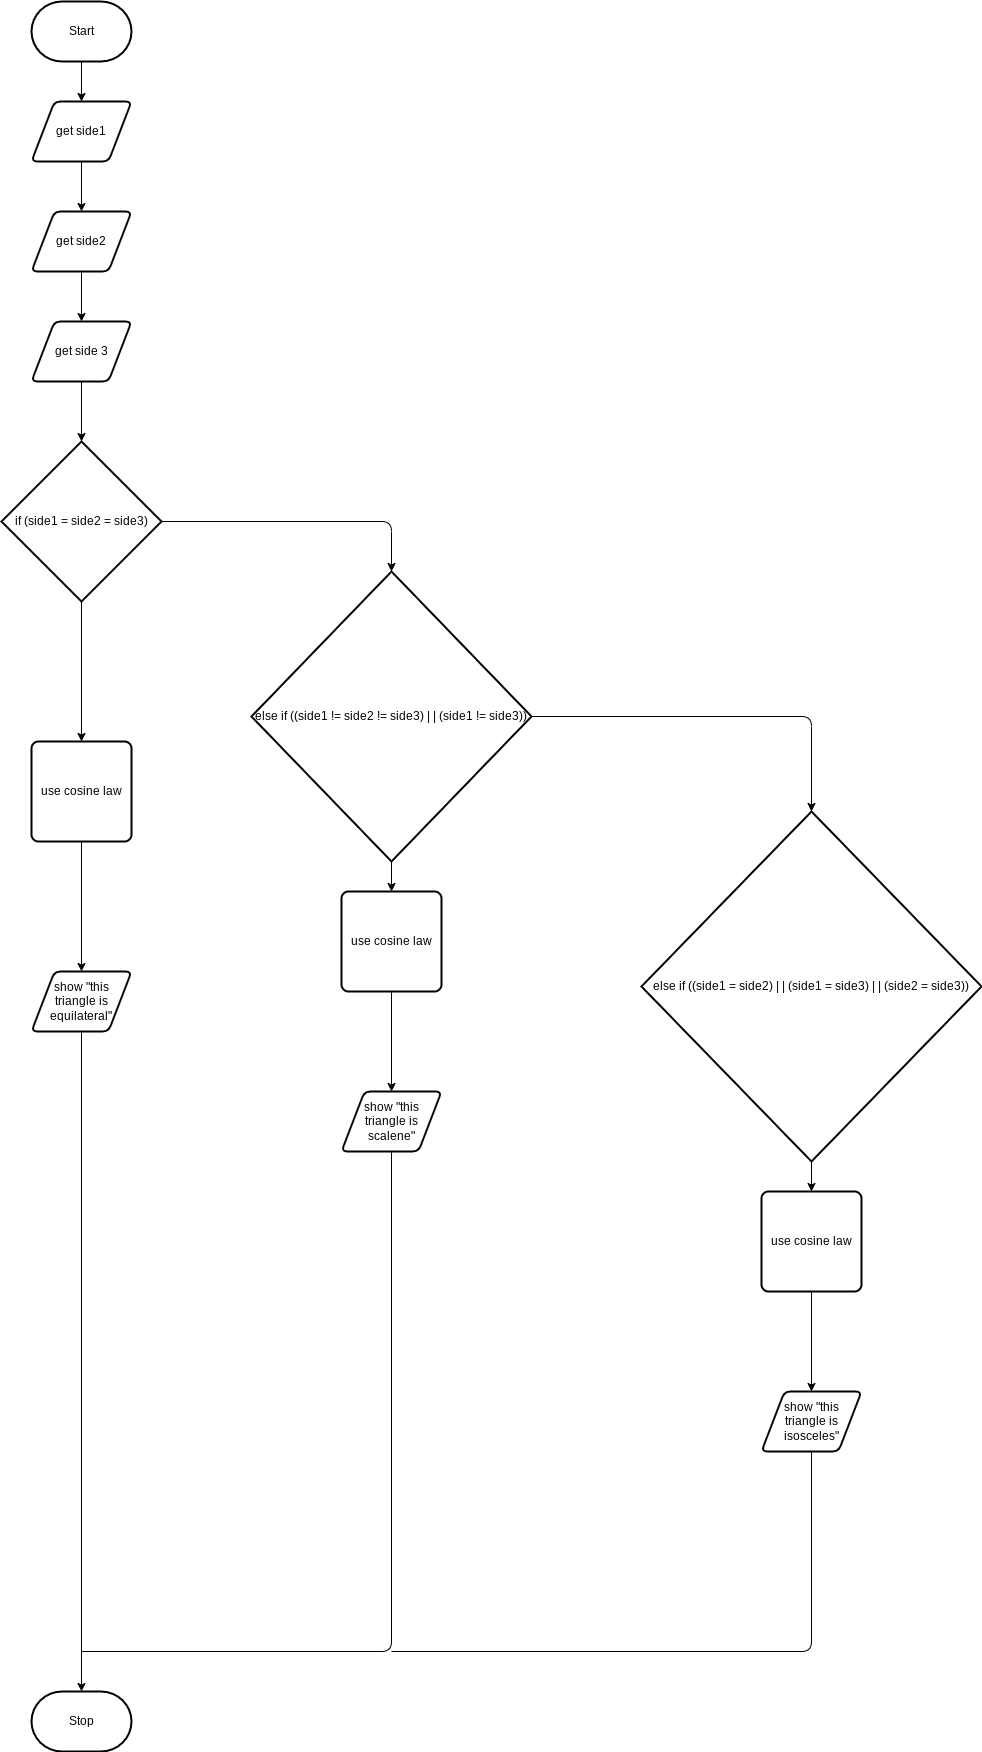

The diagram above was exported from draw.io. Its source (the exported page's mxGraphModel, read from the mxfile embedded in the PNG):
<mxGraphModel dx="1086" dy="692" grid="1" gridSize="10" guides="1" tooltips="1" connect="1" arrows="1" fold="1" page="1" pageScale="1" pageWidth="850" pageHeight="1100" math="0" shadow="0">
  <root>
    <mxCell id="0" />
    <mxCell id="1" parent="0" />
    <mxCell id="7" style="edgeStyle=none;html=1;entryX=0.5;entryY=0;entryDx=0;entryDy=0;" edge="1" parent="1" source="2" target="4">
      <mxGeometry relative="1" as="geometry" />
    </mxCell>
    <mxCell id="2" value="Start" style="strokeWidth=2;html=1;shape=mxgraph.flowchart.terminator;whiteSpace=wrap;" parent="1" vertex="1">
      <mxGeometry x="230" y="310" width="100" height="60" as="geometry" />
    </mxCell>
    <mxCell id="3" value="Stop" style="strokeWidth=2;html=1;shape=mxgraph.flowchart.terminator;whiteSpace=wrap;" parent="1" vertex="1">
      <mxGeometry x="230" y="2000" width="100" height="60" as="geometry" />
    </mxCell>
    <mxCell id="8" style="edgeStyle=none;html=1;" edge="1" parent="1" source="4" target="5">
      <mxGeometry relative="1" as="geometry" />
    </mxCell>
    <mxCell id="4" value="get side1" style="shape=parallelogram;html=1;strokeWidth=2;perimeter=parallelogramPerimeter;whiteSpace=wrap;rounded=1;arcSize=12;size=0.23;" vertex="1" parent="1">
      <mxGeometry x="230" y="410" width="100" height="60" as="geometry" />
    </mxCell>
    <mxCell id="9" style="edgeStyle=none;html=1;entryX=0.5;entryY=0;entryDx=0;entryDy=0;" edge="1" parent="1" source="5" target="6">
      <mxGeometry relative="1" as="geometry" />
    </mxCell>
    <mxCell id="5" value="get side2" style="shape=parallelogram;html=1;strokeWidth=2;perimeter=parallelogramPerimeter;whiteSpace=wrap;rounded=1;arcSize=12;size=0.23;" vertex="1" parent="1">
      <mxGeometry x="230" y="520" width="100" height="60" as="geometry" />
    </mxCell>
    <mxCell id="11" style="edgeStyle=none;html=1;" edge="1" parent="1" source="6" target="10">
      <mxGeometry relative="1" as="geometry" />
    </mxCell>
    <mxCell id="6" value="get side 3" style="shape=parallelogram;html=1;strokeWidth=2;perimeter=parallelogramPerimeter;whiteSpace=wrap;rounded=1;arcSize=12;size=0.23;" vertex="1" parent="1">
      <mxGeometry x="230" y="630" width="100" height="60" as="geometry" />
    </mxCell>
    <mxCell id="15" style="edgeStyle=none;html=1;" edge="1" parent="1" source="10" target="14">
      <mxGeometry relative="1" as="geometry" />
    </mxCell>
    <mxCell id="19" style="edgeStyle=orthogonalEdgeStyle;html=1;entryX=0.5;entryY=0;entryDx=0;entryDy=0;entryPerimeter=0;" edge="1" parent="1" source="10" target="18">
      <mxGeometry relative="1" as="geometry" />
    </mxCell>
    <mxCell id="10" value="if (side1 = side2 = side3)" style="strokeWidth=2;html=1;shape=mxgraph.flowchart.decision;whiteSpace=wrap;" vertex="1" parent="1">
      <mxGeometry x="200" y="750" width="160" height="160" as="geometry" />
    </mxCell>
    <mxCell id="17" style="edgeStyle=none;html=1;" edge="1" parent="1" source="13" target="3">
      <mxGeometry relative="1" as="geometry" />
    </mxCell>
    <mxCell id="13" value="show &quot;this triangle is equilateral&quot;" style="shape=parallelogram;html=1;strokeWidth=2;perimeter=parallelogramPerimeter;whiteSpace=wrap;rounded=1;arcSize=12;size=0.23;" vertex="1" parent="1">
      <mxGeometry x="230" y="1280" width="100" height="60" as="geometry" />
    </mxCell>
    <mxCell id="16" style="edgeStyle=none;html=1;" edge="1" parent="1" source="14" target="13">
      <mxGeometry relative="1" as="geometry" />
    </mxCell>
    <mxCell id="14" value="use cosine law" style="rounded=1;whiteSpace=wrap;html=1;absoluteArcSize=1;arcSize=14;strokeWidth=2;" vertex="1" parent="1">
      <mxGeometry x="230" y="1050" width="100" height="100" as="geometry" />
    </mxCell>
    <mxCell id="23" style="edgeStyle=orthogonalEdgeStyle;html=1;entryX=0.5;entryY=0;entryDx=0;entryDy=0;" edge="1" parent="1" source="18" target="21">
      <mxGeometry relative="1" as="geometry" />
    </mxCell>
    <mxCell id="25" style="edgeStyle=orthogonalEdgeStyle;html=1;entryX=0.5;entryY=0;entryDx=0;entryDy=0;entryPerimeter=0;" edge="1" parent="1" source="18" target="24">
      <mxGeometry relative="1" as="geometry" />
    </mxCell>
    <mxCell id="18" value="else if ((side1 != side2 != side3) | | (side1 != side3))" style="strokeWidth=2;html=1;shape=mxgraph.flowchart.decision;whiteSpace=wrap;" vertex="1" parent="1">
      <mxGeometry x="450" y="880" width="280" height="290" as="geometry" />
    </mxCell>
    <mxCell id="30" style="edgeStyle=orthogonalEdgeStyle;html=1;endArrow=none;endFill=0;" edge="1" parent="1" source="20">
      <mxGeometry relative="1" as="geometry">
        <mxPoint x="280" y="1960" as="targetPoint" />
        <Array as="points">
          <mxPoint x="590" y="1960" />
        </Array>
      </mxGeometry>
    </mxCell>
    <mxCell id="20" value="show &quot;this triangle is scalene&quot;" style="shape=parallelogram;html=1;strokeWidth=2;perimeter=parallelogramPerimeter;whiteSpace=wrap;rounded=1;arcSize=12;size=0.23;" vertex="1" parent="1">
      <mxGeometry x="540" y="1400" width="100" height="60" as="geometry" />
    </mxCell>
    <mxCell id="22" style="edgeStyle=orthogonalEdgeStyle;html=1;" edge="1" parent="1" source="21" target="20">
      <mxGeometry relative="1" as="geometry" />
    </mxCell>
    <mxCell id="21" value="use cosine law" style="rounded=1;whiteSpace=wrap;html=1;absoluteArcSize=1;arcSize=14;strokeWidth=2;" vertex="1" parent="1">
      <mxGeometry x="540" y="1200" width="100" height="100" as="geometry" />
    </mxCell>
    <mxCell id="24" value="else if ((side1 = side2) | | (side1 = side3) | | (side2 = side3))" style="strokeWidth=2;html=1;shape=mxgraph.flowchart.decision;whiteSpace=wrap;" vertex="1" parent="1">
      <mxGeometry x="840" y="1120" width="340" height="350" as="geometry" />
    </mxCell>
    <mxCell id="26" style="edgeStyle=orthogonalEdgeStyle;html=1;entryX=0.5;entryY=0;entryDx=0;entryDy=0;" edge="1" parent="1" target="29">
      <mxGeometry relative="1" as="geometry">
        <mxPoint x="1010" y="1470" as="sourcePoint" />
      </mxGeometry>
    </mxCell>
    <mxCell id="31" style="edgeStyle=orthogonalEdgeStyle;html=1;endArrow=none;endFill=0;" edge="1" parent="1" source="27">
      <mxGeometry relative="1" as="geometry">
        <mxPoint x="590" y="1960" as="targetPoint" />
        <Array as="points">
          <mxPoint x="1010" y="1960" />
        </Array>
      </mxGeometry>
    </mxCell>
    <mxCell id="27" value="show &quot;this triangle is isosceles&quot;" style="shape=parallelogram;html=1;strokeWidth=2;perimeter=parallelogramPerimeter;whiteSpace=wrap;rounded=1;arcSize=12;size=0.23;" vertex="1" parent="1">
      <mxGeometry x="960" y="1700" width="100" height="60" as="geometry" />
    </mxCell>
    <mxCell id="28" style="edgeStyle=orthogonalEdgeStyle;html=1;" edge="1" parent="1" source="29" target="27">
      <mxGeometry relative="1" as="geometry" />
    </mxCell>
    <mxCell id="29" value="use cosine law" style="rounded=1;whiteSpace=wrap;html=1;absoluteArcSize=1;arcSize=14;strokeWidth=2;" vertex="1" parent="1">
      <mxGeometry x="960" y="1500" width="100" height="100" as="geometry" />
    </mxCell>
  </root>
</mxGraphModel>